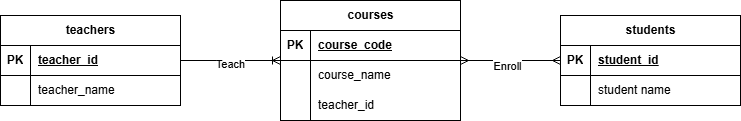

The diagram above was exported from draw.io. Its source (the exported page's mxGraphModel, read from the mxfile embedded in the PNG):
<mxGraphModel dx="1042" dy="562" grid="1" gridSize="10" guides="1" tooltips="1" connect="1" arrows="1" fold="1" page="1" pageScale="1" pageWidth="850" pageHeight="1100" math="0" shadow="0">
  <root>
    <mxCell id="0" />
    <mxCell id="1" parent="0" />
    <mxCell id="o4h2OrOiOvdUiDf_FRR2-2" parent="1" style="shape=table;startSize=30;container=1;collapsible=1;childLayout=tableLayout;fixedRows=1;rowLines=0;fontStyle=1;align=center;resizeLast=1;html=1;" value="courses" vertex="1">
      <mxGeometry height="120" width="180" x="330" y="530" as="geometry" />
    </mxCell>
    <mxCell id="o4h2OrOiOvdUiDf_FRR2-3" parent="o4h2OrOiOvdUiDf_FRR2-2" style="shape=tableRow;horizontal=0;startSize=0;swimlaneHead=0;swimlaneBody=0;fillColor=none;collapsible=0;dropTarget=0;points=[[0,0.5],[1,0.5]];portConstraint=eastwest;top=0;left=0;right=0;bottom=1;" value="" vertex="1">
      <mxGeometry height="30" width="180" y="30" as="geometry" />
    </mxCell>
    <mxCell id="o4h2OrOiOvdUiDf_FRR2-4" parent="o4h2OrOiOvdUiDf_FRR2-3" style="shape=partialRectangle;connectable=0;fillColor=none;top=0;left=0;bottom=0;right=0;fontStyle=1;overflow=hidden;whiteSpace=wrap;html=1;" value="PK" vertex="1">
      <mxGeometry height="30" width="30" as="geometry">
        <mxRectangle height="30" width="30" as="alternateBounds" />
      </mxGeometry>
    </mxCell>
    <mxCell id="o4h2OrOiOvdUiDf_FRR2-5" parent="o4h2OrOiOvdUiDf_FRR2-3" style="shape=partialRectangle;connectable=0;fillColor=none;top=0;left=0;bottom=0;right=0;align=left;spacingLeft=6;fontStyle=5;overflow=hidden;whiteSpace=wrap;html=1;" value="course_code" vertex="1">
      <mxGeometry height="30" width="150" x="30" as="geometry">
        <mxRectangle height="30" width="150" as="alternateBounds" />
      </mxGeometry>
    </mxCell>
    <mxCell id="o4h2OrOiOvdUiDf_FRR2-6" parent="o4h2OrOiOvdUiDf_FRR2-2" style="shape=tableRow;horizontal=0;startSize=0;swimlaneHead=0;swimlaneBody=0;fillColor=none;collapsible=0;dropTarget=0;points=[[0,0.5],[1,0.5]];portConstraint=eastwest;top=0;left=0;right=0;bottom=0;" value="" vertex="1">
      <mxGeometry height="30" width="180" y="60" as="geometry" />
    </mxCell>
    <mxCell id="o4h2OrOiOvdUiDf_FRR2-7" parent="o4h2OrOiOvdUiDf_FRR2-6" style="shape=partialRectangle;connectable=0;fillColor=none;top=0;left=0;bottom=0;right=0;editable=1;overflow=hidden;whiteSpace=wrap;html=1;" value="" vertex="1">
      <mxGeometry height="30" width="30" as="geometry">
        <mxRectangle height="30" width="30" as="alternateBounds" />
      </mxGeometry>
    </mxCell>
    <mxCell id="o4h2OrOiOvdUiDf_FRR2-8" parent="o4h2OrOiOvdUiDf_FRR2-6" style="shape=partialRectangle;connectable=0;fillColor=none;top=0;left=0;bottom=0;right=0;align=left;spacingLeft=6;overflow=hidden;whiteSpace=wrap;html=1;" value="course_name" vertex="1">
      <mxGeometry height="30" width="150" x="30" as="geometry">
        <mxRectangle height="30" width="150" as="alternateBounds" />
      </mxGeometry>
    </mxCell>
    <mxCell id="o4h2OrOiOvdUiDf_FRR2-9" parent="o4h2OrOiOvdUiDf_FRR2-2" style="shape=tableRow;horizontal=0;startSize=0;swimlaneHead=0;swimlaneBody=0;fillColor=none;collapsible=0;dropTarget=0;points=[[0,0.5],[1,0.5]];portConstraint=eastwest;top=0;left=0;right=0;bottom=0;" value="" vertex="1">
      <mxGeometry height="30" width="180" y="90" as="geometry" />
    </mxCell>
    <mxCell id="o4h2OrOiOvdUiDf_FRR2-10" parent="o4h2OrOiOvdUiDf_FRR2-9" style="shape=partialRectangle;connectable=0;fillColor=none;top=0;left=0;bottom=0;right=0;editable=1;overflow=hidden;whiteSpace=wrap;html=1;" value="" vertex="1">
      <mxGeometry height="30" width="30" as="geometry">
        <mxRectangle height="30" width="30" as="alternateBounds" />
      </mxGeometry>
    </mxCell>
    <mxCell id="o4h2OrOiOvdUiDf_FRR2-11" parent="o4h2OrOiOvdUiDf_FRR2-9" style="shape=partialRectangle;connectable=0;fillColor=none;top=0;left=0;bottom=0;right=0;align=left;spacingLeft=6;overflow=hidden;whiteSpace=wrap;html=1;" value="teacher_id" vertex="1">
      <mxGeometry height="30" width="150" x="30" as="geometry">
        <mxRectangle height="30" width="150" as="alternateBounds" />
      </mxGeometry>
    </mxCell>
    <mxCell id="o4h2OrOiOvdUiDf_FRR2-15" parent="1" style="shape=table;startSize=30;container=1;collapsible=1;childLayout=tableLayout;fixedRows=1;rowLines=0;fontStyle=1;align=center;resizeLast=1;html=1;" value="teachers" vertex="1">
      <mxGeometry height="90" width="180" x="50" y="545" as="geometry" />
    </mxCell>
    <mxCell id="o4h2OrOiOvdUiDf_FRR2-16" parent="o4h2OrOiOvdUiDf_FRR2-15" style="shape=tableRow;horizontal=0;startSize=0;swimlaneHead=0;swimlaneBody=0;fillColor=none;collapsible=0;dropTarget=0;points=[[0,0.5],[1,0.5]];portConstraint=eastwest;top=0;left=0;right=0;bottom=1;" value="" vertex="1">
      <mxGeometry height="30" width="180" y="30" as="geometry" />
    </mxCell>
    <mxCell id="o4h2OrOiOvdUiDf_FRR2-17" parent="o4h2OrOiOvdUiDf_FRR2-16" style="shape=partialRectangle;connectable=0;fillColor=none;top=0;left=0;bottom=0;right=0;fontStyle=1;overflow=hidden;whiteSpace=wrap;html=1;" value="PK" vertex="1">
      <mxGeometry height="30" width="30" as="geometry">
        <mxRectangle height="30" width="30" as="alternateBounds" />
      </mxGeometry>
    </mxCell>
    <mxCell id="o4h2OrOiOvdUiDf_FRR2-18" parent="o4h2OrOiOvdUiDf_FRR2-16" style="shape=partialRectangle;connectable=0;fillColor=none;top=0;left=0;bottom=0;right=0;align=left;spacingLeft=6;fontStyle=5;overflow=hidden;whiteSpace=wrap;html=1;" value="teacher_id" vertex="1">
      <mxGeometry height="30" width="150" x="30" as="geometry">
        <mxRectangle height="30" width="150" as="alternateBounds" />
      </mxGeometry>
    </mxCell>
    <mxCell id="o4h2OrOiOvdUiDf_FRR2-22" parent="o4h2OrOiOvdUiDf_FRR2-15" style="shape=tableRow;horizontal=0;startSize=0;swimlaneHead=0;swimlaneBody=0;fillColor=none;collapsible=0;dropTarget=0;points=[[0,0.5],[1,0.5]];portConstraint=eastwest;top=0;left=0;right=0;bottom=0;" value="" vertex="1">
      <mxGeometry height="30" width="180" y="60" as="geometry" />
    </mxCell>
    <mxCell id="o4h2OrOiOvdUiDf_FRR2-23" parent="o4h2OrOiOvdUiDf_FRR2-22" style="shape=partialRectangle;connectable=0;fillColor=none;top=0;left=0;bottom=0;right=0;editable=1;overflow=hidden;whiteSpace=wrap;html=1;" value="" vertex="1">
      <mxGeometry height="30" width="30" as="geometry">
        <mxRectangle height="30" width="30" as="alternateBounds" />
      </mxGeometry>
    </mxCell>
    <mxCell id="o4h2OrOiOvdUiDf_FRR2-24" parent="o4h2OrOiOvdUiDf_FRR2-22" style="shape=partialRectangle;connectable=0;fillColor=none;top=0;left=0;bottom=0;right=0;align=left;spacingLeft=6;overflow=hidden;whiteSpace=wrap;html=1;" value="teacher_name" vertex="1">
      <mxGeometry height="30" width="150" x="30" as="geometry">
        <mxRectangle height="30" width="150" as="alternateBounds" />
      </mxGeometry>
    </mxCell>
    <mxCell id="o4h2OrOiOvdUiDf_FRR2-28" parent="1" style="shape=table;startSize=30;container=1;collapsible=1;childLayout=tableLayout;fixedRows=1;rowLines=0;fontStyle=1;align=center;resizeLast=1;html=1;" value="students" vertex="1">
      <mxGeometry height="90" width="180" x="610" y="545" as="geometry" />
    </mxCell>
    <mxCell id="o4h2OrOiOvdUiDf_FRR2-29" parent="o4h2OrOiOvdUiDf_FRR2-28" style="shape=tableRow;horizontal=0;startSize=0;swimlaneHead=0;swimlaneBody=0;fillColor=none;collapsible=0;dropTarget=0;points=[[0,0.5],[1,0.5]];portConstraint=eastwest;top=0;left=0;right=0;bottom=1;" value="" vertex="1">
      <mxGeometry height="30" width="180" y="30" as="geometry" />
    </mxCell>
    <mxCell id="o4h2OrOiOvdUiDf_FRR2-30" parent="o4h2OrOiOvdUiDf_FRR2-29" style="shape=partialRectangle;connectable=0;fillColor=none;top=0;left=0;bottom=0;right=0;fontStyle=1;overflow=hidden;whiteSpace=wrap;html=1;" value="PK" vertex="1">
      <mxGeometry height="30" width="30" as="geometry">
        <mxRectangle height="30" width="30" as="alternateBounds" />
      </mxGeometry>
    </mxCell>
    <mxCell id="o4h2OrOiOvdUiDf_FRR2-31" parent="o4h2OrOiOvdUiDf_FRR2-29" style="shape=partialRectangle;connectable=0;fillColor=none;top=0;left=0;bottom=0;right=0;align=left;spacingLeft=6;fontStyle=5;overflow=hidden;whiteSpace=wrap;html=1;" value="student_id" vertex="1">
      <mxGeometry height="30" width="150" x="30" as="geometry">
        <mxRectangle height="30" width="150" as="alternateBounds" />
      </mxGeometry>
    </mxCell>
    <mxCell id="o4h2OrOiOvdUiDf_FRR2-32" parent="o4h2OrOiOvdUiDf_FRR2-28" style="shape=tableRow;horizontal=0;startSize=0;swimlaneHead=0;swimlaneBody=0;fillColor=none;collapsible=0;dropTarget=0;points=[[0,0.5],[1,0.5]];portConstraint=eastwest;top=0;left=0;right=0;bottom=0;" value="" vertex="1">
      <mxGeometry height="30" width="180" y="60" as="geometry" />
    </mxCell>
    <mxCell id="o4h2OrOiOvdUiDf_FRR2-33" parent="o4h2OrOiOvdUiDf_FRR2-32" style="shape=partialRectangle;connectable=0;fillColor=none;top=0;left=0;bottom=0;right=0;editable=1;overflow=hidden;whiteSpace=wrap;html=1;" value="" vertex="1">
      <mxGeometry height="30" width="30" as="geometry">
        <mxRectangle height="30" width="30" as="alternateBounds" />
      </mxGeometry>
    </mxCell>
    <mxCell id="o4h2OrOiOvdUiDf_FRR2-34" parent="o4h2OrOiOvdUiDf_FRR2-32" style="shape=partialRectangle;connectable=0;fillColor=none;top=0;left=0;bottom=0;right=0;align=left;spacingLeft=6;overflow=hidden;whiteSpace=wrap;html=1;" value="student name" vertex="1">
      <mxGeometry height="30" width="150" x="30" as="geometry">
        <mxRectangle height="30" width="150" as="alternateBounds" />
      </mxGeometry>
    </mxCell>
    <mxCell id="_lMxi4rmR0SJad-CRhgv-16" edge="1" parent="1" source="o4h2OrOiOvdUiDf_FRR2-15" style="edgeStyle=entityRelationEdgeStyle;fontSize=12;html=1;endArrow=ERoneToMany;rounded=0;" target="o4h2OrOiOvdUiDf_FRR2-2" value="">
      <mxGeometry height="100" relative="1" width="100" as="geometry">
        <mxPoint x="340" y="700" as="sourcePoint" />
        <mxPoint x="440" y="600" as="targetPoint" />
      </mxGeometry>
    </mxCell>
    <mxCell id="_lMxi4rmR0SJad-CRhgv-17" connectable="0" parent="_lMxi4rmR0SJad-CRhgv-16" style="edgeLabel;html=1;align=center;verticalAlign=middle;resizable=0;points=[];" value="Teach" vertex="1">
      <mxGeometry relative="1" x="-0.0222" y="-3" as="geometry">
        <mxPoint as="offset" />
      </mxGeometry>
    </mxCell>
    <mxCell id="_lMxi4rmR0SJad-CRhgv-18" edge="1" parent="1" source="o4h2OrOiOvdUiDf_FRR2-2" style="edgeStyle=entityRelationEdgeStyle;fontSize=12;html=1;endArrow=ERmany;startArrow=ERmany;rounded=0;" target="o4h2OrOiOvdUiDf_FRR2-28" value="">
      <mxGeometry height="100" relative="1" width="100" as="geometry">
        <mxPoint x="340" y="700" as="sourcePoint" />
        <mxPoint x="440" y="600" as="targetPoint" />
      </mxGeometry>
    </mxCell>
    <mxCell id="_lMxi4rmR0SJad-CRhgv-19" connectable="0" parent="_lMxi4rmR0SJad-CRhgv-18" style="edgeLabel;html=1;align=center;verticalAlign=middle;resizable=0;points=[];" value="Enroll" vertex="1">
      <mxGeometry relative="1" x="-0.08" y="-5" as="geometry">
        <mxPoint as="offset" />
      </mxGeometry>
    </mxCell>
  </root>
</mxGraphModel>